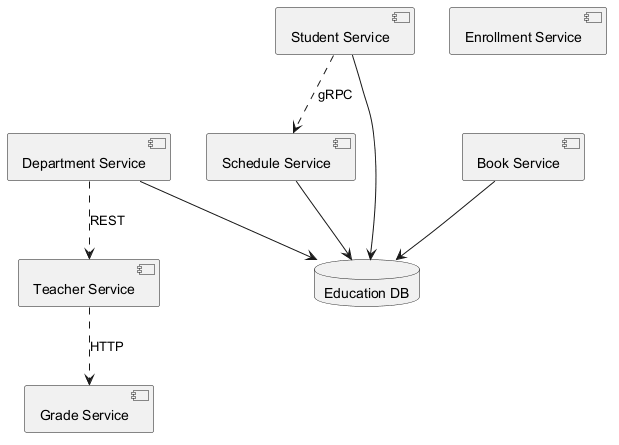

The diagram above was rendered by PlantUML. Its source (embedded in the PNG):
@startuml
skinparam backgroundColor #FFFFFF
skinparam classBackgroundColor #F3E5F5
skinparam classBorderColor #6A1B9A
component "Schedule Service" as C_ScheduleService
component "Department Service" as C_DepartmentService
component "Student Service" as C_StudentService
component "Grade Service" as C_GradeService
component "Book Service" as C_BookService
component "Enrollment Service" as C_EnrollmentService
component "Teacher Service" as C_TeacherService
database "Education DB" as DB_education
C_ScheduleService --> DB_education
C_DepartmentService --> DB_education
C_StudentService --> DB_education
C_BookService --> DB_education
C_TeacherService ..> C_GradeService : HTTP
C_DepartmentService ..> C_TeacherService : REST
C_StudentService ..> C_ScheduleService : gRPC
@enduml